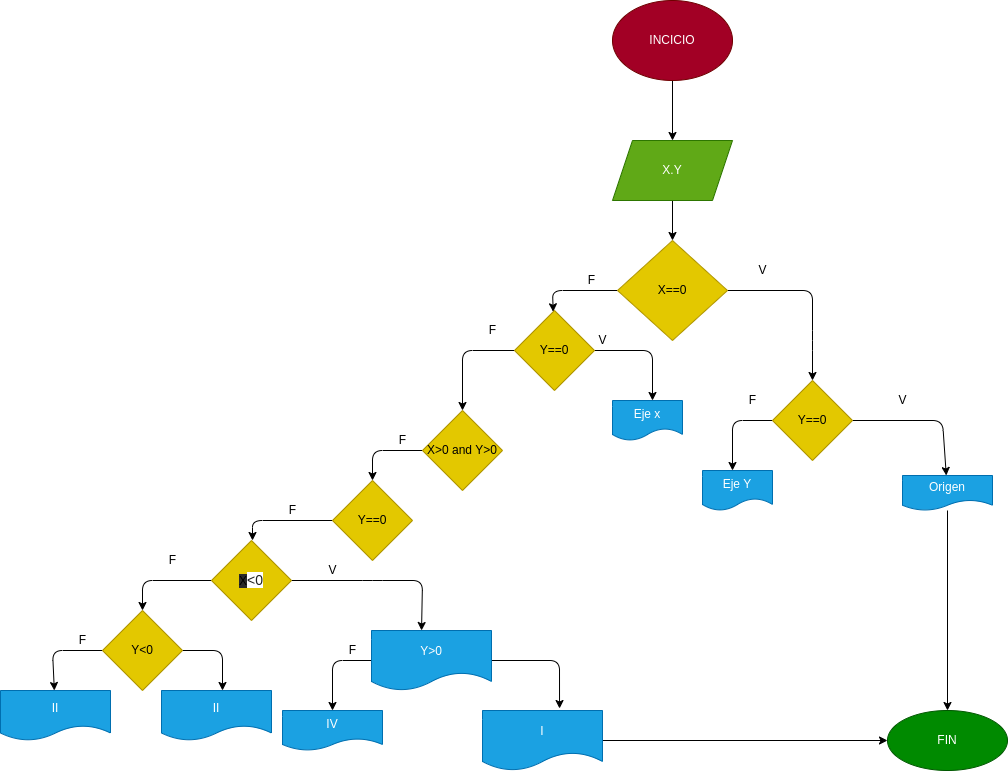

The diagram above was exported from draw.io. Its source (the exported page's mxGraphModel, read from the mxfile embedded in the PNG):
<mxGraphModel dx="1391" dy="409" grid="1" gridSize="10" guides="1" tooltips="1" connect="1" arrows="1" fold="1" page="1" pageScale="1" pageWidth="827" pageHeight="1169" math="0" shadow="0">
  <root>
    <mxCell id="0" />
    <mxCell id="1" parent="0" />
    <mxCell id="4" value="" style="edgeStyle=none;html=1;" edge="1" parent="1" source="2" target="3">
      <mxGeometry relative="1" as="geometry" />
    </mxCell>
    <mxCell id="2" value="INCICIO" style="ellipse;whiteSpace=wrap;html=1;fillColor=#a20025;fontColor=#ffffff;strokeColor=#6F0000;" vertex="1" parent="1">
      <mxGeometry x="200" y="70" width="120" height="80" as="geometry" />
    </mxCell>
    <mxCell id="6" value="" style="edgeStyle=none;html=1;" edge="1" parent="1" source="3" target="5">
      <mxGeometry relative="1" as="geometry" />
    </mxCell>
    <mxCell id="3" value="X.Y" style="shape=parallelogram;perimeter=parallelogramPerimeter;whiteSpace=wrap;html=1;fixedSize=1;fillColor=#60a917;fontColor=#ffffff;strokeColor=#2D7600;" vertex="1" parent="1">
      <mxGeometry x="200" y="210" width="120" height="60" as="geometry" />
    </mxCell>
    <mxCell id="8" value="" style="edgeStyle=none;html=1;" edge="1" parent="1" source="5" target="7">
      <mxGeometry relative="1" as="geometry">
        <mxPoint x="110" y="390" as="targetPoint" />
        <Array as="points">
          <mxPoint x="140" y="360" />
        </Array>
      </mxGeometry>
    </mxCell>
    <mxCell id="11" value="" style="edgeStyle=none;html=1;" edge="1" parent="1" source="5">
      <mxGeometry relative="1" as="geometry">
        <mxPoint x="400" y="450" as="targetPoint" />
        <Array as="points">
          <mxPoint x="400" y="360" />
          <mxPoint x="400" y="410" />
        </Array>
      </mxGeometry>
    </mxCell>
    <mxCell id="5" value="X==0" style="rhombus;whiteSpace=wrap;html=1;fillColor=#e3c800;fontColor=#000000;strokeColor=#B09500;" vertex="1" parent="1">
      <mxGeometry x="205" y="310" width="110" height="100" as="geometry" />
    </mxCell>
    <mxCell id="15" value="" style="edgeStyle=none;html=1;" edge="1" parent="1" source="7">
      <mxGeometry relative="1" as="geometry">
        <mxPoint x="240" y="470" as="targetPoint" />
        <Array as="points">
          <mxPoint x="240" y="420" />
        </Array>
      </mxGeometry>
    </mxCell>
    <mxCell id="25" value="" style="edgeStyle=none;html=1;" edge="1" parent="1" source="7">
      <mxGeometry relative="1" as="geometry">
        <mxPoint x="50" y="480" as="targetPoint" />
        <Array as="points">
          <mxPoint x="50" y="420" />
        </Array>
      </mxGeometry>
    </mxCell>
    <mxCell id="7" value="Y==0" style="rhombus;whiteSpace=wrap;html=1;fillColor=#e3c800;fontColor=#000000;strokeColor=#B09500;" vertex="1" parent="1">
      <mxGeometry x="102" y="380" width="80" height="80" as="geometry" />
    </mxCell>
    <mxCell id="9" value="F" style="text;html=1;align=center;verticalAlign=middle;resizable=0;points=[];autosize=1;strokeColor=none;fillColor=none;" vertex="1" parent="1">
      <mxGeometry x="169" y="340" width="20" height="20" as="geometry" />
    </mxCell>
    <mxCell id="12" value="V" style="text;html=1;align=center;verticalAlign=middle;resizable=0;points=[];autosize=1;strokeColor=none;fillColor=none;" vertex="1" parent="1">
      <mxGeometry x="340" y="330" width="20" height="20" as="geometry" />
    </mxCell>
    <mxCell id="16" value="V" style="text;html=1;align=center;verticalAlign=middle;resizable=0;points=[];autosize=1;strokeColor=none;fillColor=none;" vertex="1" parent="1">
      <mxGeometry x="180" y="400" width="20" height="20" as="geometry" />
    </mxCell>
    <mxCell id="19" value="Eje x" style="shape=document;whiteSpace=wrap;html=1;boundedLbl=1;fillColor=#1ba1e2;fontColor=#ffffff;strokeColor=#006EAF;" vertex="1" parent="1">
      <mxGeometry x="200" y="470" width="70" height="40" as="geometry" />
    </mxCell>
    <mxCell id="20" value="Eje Y" style="shape=document;whiteSpace=wrap;html=1;boundedLbl=1;fillColor=#1ba1e2;fontColor=#ffffff;strokeColor=#006EAF;" vertex="1" parent="1">
      <mxGeometry x="290" y="540" width="70" height="40" as="geometry" />
    </mxCell>
    <mxCell id="26" value="F" style="text;html=1;align=center;verticalAlign=middle;resizable=0;points=[];autosize=1;strokeColor=none;fillColor=none;" vertex="1" parent="1">
      <mxGeometry x="70" y="390" width="20" height="20" as="geometry" />
    </mxCell>
    <mxCell id="28" style="edgeStyle=none;html=1;" edge="1" parent="1" source="27">
      <mxGeometry relative="1" as="geometry">
        <mxPoint x="-40" y="550" as="targetPoint" />
        <Array as="points">
          <mxPoint x="-40" y="520" />
          <mxPoint x="-40" y="540" />
          <mxPoint x="-40" y="530" />
        </Array>
      </mxGeometry>
    </mxCell>
    <mxCell id="27" value="X&amp;gt;0 and Y&amp;gt;0" style="rhombus;whiteSpace=wrap;html=1;fillColor=#e3c800;fontColor=#000000;strokeColor=#B09500;" vertex="1" parent="1">
      <mxGeometry x="10" y="480" width="80" height="80" as="geometry" />
    </mxCell>
    <mxCell id="31" style="edgeStyle=none;html=1;" edge="1" parent="1" source="29">
      <mxGeometry relative="1" as="geometry">
        <mxPoint x="-160" y="610" as="targetPoint" />
        <Array as="points">
          <mxPoint x="-160" y="590" />
        </Array>
      </mxGeometry>
    </mxCell>
    <mxCell id="29" value="Y==0" style="rhombus;whiteSpace=wrap;html=1;fillColor=#e3c800;fontColor=#000000;strokeColor=#B09500;" vertex="1" parent="1">
      <mxGeometry x="-80" y="550" width="80" height="80" as="geometry" />
    </mxCell>
    <mxCell id="30" value="F" style="text;html=1;align=center;verticalAlign=middle;resizable=0;points=[];autosize=1;strokeColor=none;fillColor=none;" vertex="1" parent="1">
      <mxGeometry x="-20" y="500" width="20" height="20" as="geometry" />
    </mxCell>
    <mxCell id="32" value="F" style="text;html=1;align=center;verticalAlign=middle;resizable=0;points=[];autosize=1;strokeColor=none;fillColor=none;" vertex="1" parent="1">
      <mxGeometry x="-130" y="570" width="20" height="20" as="geometry" />
    </mxCell>
    <mxCell id="37" value="" style="edgeStyle=none;html=1;entryX=0.417;entryY=0;entryDx=0;entryDy=0;entryPerimeter=0;" edge="1" parent="1" source="33" target="39">
      <mxGeometry relative="1" as="geometry">
        <mxPoint x="10" y="690" as="targetPoint" />
        <Array as="points">
          <mxPoint x="-40" y="650" />
          <mxPoint x="10" y="650" />
        </Array>
      </mxGeometry>
    </mxCell>
    <mxCell id="41" value="" style="edgeStyle=none;html=1;" edge="1" parent="1" source="33">
      <mxGeometry relative="1" as="geometry">
        <mxPoint x="-270" y="680" as="targetPoint" />
        <Array as="points">
          <mxPoint x="-270" y="650" />
        </Array>
      </mxGeometry>
    </mxCell>
    <mxCell id="33" value="&lt;div style=&quot;text-align: center&quot;&gt;&lt;span style=&quot;text-align: left ; background-color: rgb(42 , 42 , 42)&quot;&gt;X&lt;/span&gt;&lt;span style=&quot;background-color: rgb(255 , 255 , 255) ; color: rgb(32 , 33 , 36) ; font-family: &amp;#34;arial&amp;#34; , sans-serif ; font-size: 14px ; text-align: left&quot;&gt;&amp;lt;0&lt;/span&gt;&lt;/div&gt;" style="rhombus;whiteSpace=wrap;html=1;fillColor=#e3c800;fontColor=#000000;strokeColor=#B09500;" vertex="1" parent="1">
      <mxGeometry x="-201" y="610" width="80" height="80" as="geometry" />
    </mxCell>
    <mxCell id="36" value="F" style="text;html=1;align=center;verticalAlign=middle;resizable=0;points=[];autosize=1;strokeColor=none;fillColor=none;" vertex="1" parent="1">
      <mxGeometry x="-250" y="620" width="20" height="20" as="geometry" />
    </mxCell>
    <mxCell id="38" value="V" style="text;html=1;align=center;verticalAlign=middle;resizable=0;points=[];autosize=1;strokeColor=none;fillColor=none;" vertex="1" parent="1">
      <mxGeometry x="-90" y="630" width="20" height="20" as="geometry" />
    </mxCell>
    <mxCell id="51" value="" style="edgeStyle=none;html=1;" edge="1" parent="1" source="39" target="50">
      <mxGeometry relative="1" as="geometry">
        <Array as="points">
          <mxPoint x="-80" y="730" />
        </Array>
      </mxGeometry>
    </mxCell>
    <mxCell id="57" value="" style="edgeStyle=none;html=1;entryX=0.642;entryY=-0.033;entryDx=0;entryDy=0;entryPerimeter=0;" edge="1" parent="1" source="39" target="56">
      <mxGeometry relative="1" as="geometry">
        <mxPoint x="150" y="720" as="targetPoint" />
        <Array as="points">
          <mxPoint x="147" y="730" />
        </Array>
      </mxGeometry>
    </mxCell>
    <mxCell id="39" value="Y&amp;gt;0" style="shape=document;whiteSpace=wrap;html=1;boundedLbl=1;fillColor=#1ba1e2;fontColor=#ffffff;strokeColor=#006EAF;" vertex="1" parent="1">
      <mxGeometry x="-41" y="700" width="120" height="60" as="geometry" />
    </mxCell>
    <mxCell id="46" value="" style="edgeStyle=none;html=1;" edge="1" parent="1" source="44" target="45">
      <mxGeometry relative="1" as="geometry">
        <Array as="points">
          <mxPoint x="-360" y="720" />
        </Array>
      </mxGeometry>
    </mxCell>
    <mxCell id="48" value="" style="edgeStyle=none;html=1;" edge="1" parent="1" source="44">
      <mxGeometry relative="1" as="geometry">
        <mxPoint x="-190" y="760" as="targetPoint" />
        <Array as="points">
          <mxPoint x="-190" y="720" />
        </Array>
      </mxGeometry>
    </mxCell>
    <mxCell id="44" value="Y&amp;lt;0" style="rhombus;whiteSpace=wrap;html=1;fillColor=#e3c800;fontColor=#000000;strokeColor=#B09500;" vertex="1" parent="1">
      <mxGeometry x="-310" y="680" width="80" height="80" as="geometry" />
    </mxCell>
    <mxCell id="45" value="II" style="shape=document;whiteSpace=wrap;html=1;boundedLbl=1;fillColor=#1ba1e2;fontColor=#ffffff;strokeColor=#006EAF;" vertex="1" parent="1">
      <mxGeometry x="-412" y="760" width="110" height="50" as="geometry" />
    </mxCell>
    <mxCell id="47" value="F" style="text;html=1;align=center;verticalAlign=middle;resizable=0;points=[];autosize=1;strokeColor=none;fillColor=none;" vertex="1" parent="1">
      <mxGeometry x="-340" y="700" width="20" height="20" as="geometry" />
    </mxCell>
    <mxCell id="49" value="II" style="shape=document;whiteSpace=wrap;html=1;boundedLbl=1;fillColor=#1ba1e2;fontColor=#ffffff;strokeColor=#006EAF;" vertex="1" parent="1">
      <mxGeometry x="-251" y="760" width="110" height="50" as="geometry" />
    </mxCell>
    <mxCell id="50" value="IV" style="shape=document;whiteSpace=wrap;html=1;boundedLbl=1;fillColor=#1ba1e2;fontColor=#ffffff;strokeColor=#006EAF;" vertex="1" parent="1">
      <mxGeometry x="-130" y="780" width="100" height="40" as="geometry" />
    </mxCell>
    <mxCell id="53" value="F" style="text;html=1;align=center;verticalAlign=middle;resizable=0;points=[];autosize=1;strokeColor=none;fillColor=none;" vertex="1" parent="1">
      <mxGeometry x="-70" y="710" width="20" height="20" as="geometry" />
    </mxCell>
    <mxCell id="64" style="edgeStyle=none;html=1;entryX=0;entryY=0.5;entryDx=0;entryDy=0;" edge="1" parent="1" source="56" target="65">
      <mxGeometry relative="1" as="geometry">
        <mxPoint x="330" y="810" as="targetPoint" />
      </mxGeometry>
    </mxCell>
    <mxCell id="56" value="I" style="shape=document;whiteSpace=wrap;html=1;boundedLbl=1;fillColor=#1ba1e2;fontColor=#ffffff;strokeColor=#006EAF;" vertex="1" parent="1">
      <mxGeometry x="70" y="780" width="120" height="60" as="geometry" />
    </mxCell>
    <mxCell id="59" value="" style="edgeStyle=none;html=1;" edge="1" parent="1" source="58">
      <mxGeometry relative="1" as="geometry">
        <mxPoint x="320" y="540" as="targetPoint" />
        <Array as="points">
          <mxPoint x="320" y="490" />
        </Array>
      </mxGeometry>
    </mxCell>
    <mxCell id="62" value="" style="edgeStyle=none;html=1;" edge="1" parent="1" source="58" target="61">
      <mxGeometry relative="1" as="geometry">
        <Array as="points">
          <mxPoint x="510" y="490" />
          <mxPoint x="490" y="490" />
          <mxPoint x="530" y="490" />
        </Array>
      </mxGeometry>
    </mxCell>
    <mxCell id="58" value="Y==0" style="rhombus;whiteSpace=wrap;html=1;fillColor=#e3c800;fontColor=#000000;strokeColor=#B09500;" vertex="1" parent="1">
      <mxGeometry x="360" y="450" width="80" height="80" as="geometry" />
    </mxCell>
    <mxCell id="60" value="F" style="text;html=1;align=center;verticalAlign=middle;resizable=0;points=[];autosize=1;strokeColor=none;fillColor=none;" vertex="1" parent="1">
      <mxGeometry x="330" y="460" width="20" height="20" as="geometry" />
    </mxCell>
    <mxCell id="66" value="" style="edgeStyle=none;html=1;" edge="1" parent="1" source="61" target="65">
      <mxGeometry relative="1" as="geometry" />
    </mxCell>
    <mxCell id="61" value="Origen" style="shape=document;whiteSpace=wrap;html=1;boundedLbl=1;fillColor=#1ba1e2;fontColor=#ffffff;strokeColor=#006EAF;" vertex="1" parent="1">
      <mxGeometry x="490" y="545" width="90" height="35" as="geometry" />
    </mxCell>
    <mxCell id="63" value="V" style="text;html=1;align=center;verticalAlign=middle;resizable=0;points=[];autosize=1;strokeColor=none;fillColor=none;" vertex="1" parent="1">
      <mxGeometry x="480" y="460" width="20" height="20" as="geometry" />
    </mxCell>
    <mxCell id="65" value="FIN" style="ellipse;whiteSpace=wrap;html=1;fillColor=#008a00;fontColor=#ffffff;strokeColor=#005700;" vertex="1" parent="1">
      <mxGeometry x="475" y="780" width="120" height="60" as="geometry" />
    </mxCell>
  </root>
</mxGraphModel>